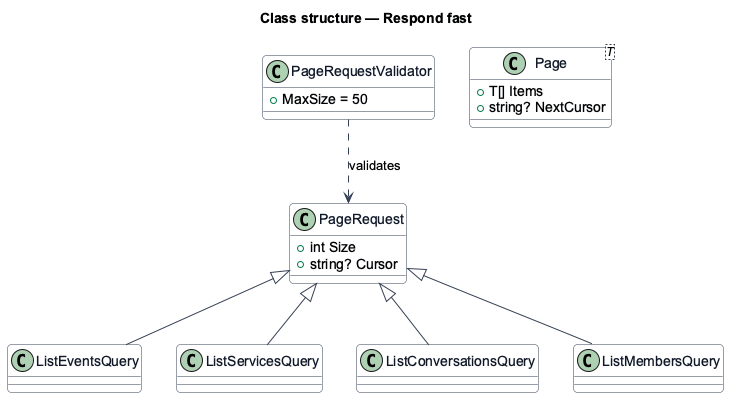

The diagram above was rendered by PlantUML. Its source (embedded in the PNG):
@startuml
skinparam backgroundColor #FFFFFF
skinparam shadowing false
skinparam roundcorner 8
skinparam defaultFontName Arial
skinparam ArrowColor #344054
skinparam class {
  BorderColor #344054
  FontColor #101828
  BackgroundColor #F9FAFB
}
title Class structure — Respond fast

class PageRequest {
  +int Size
  +string? Cursor
}
class PageRequestValidator {
  +MaxSize = 50
}
class "Page<T>" as Page {
  +T[] Items
  +string? NextCursor
}
class ListEventsQuery
class ListServicesQuery
class ListConversationsQuery
class ListMembersQuery
PageRequest <|-- ListEventsQuery
PageRequest <|-- ListServicesQuery
PageRequest <|-- ListConversationsQuery
PageRequest <|-- ListMembersQuery
PageRequestValidator ..> PageRequest : validates
@enduml